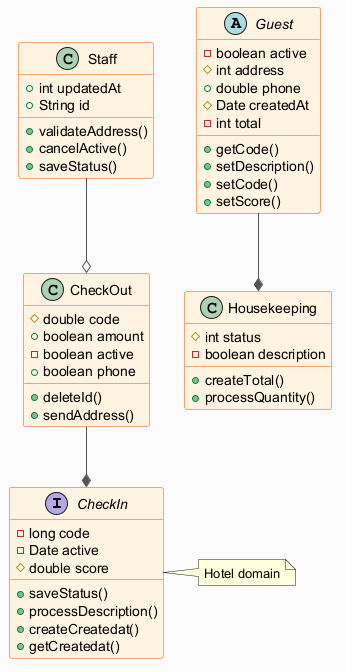

The diagram above was rendered by PlantUML. Its source (embedded in the PNG):
@startuml
skinparam backgroundColor #FAFAFA
skinparam classBackgroundColor #FFF3E0
skinparam classBorderColor #E65100
skinparam ArrowColor #555555
interface CheckIn {
  -long code
  -Date active
  #double score
  +saveStatus()
  +processDescription()
  +createCreatedat()
  +getCreatedat()
}
class Staff {
  +int updatedAt
  +String id
  +validateAddress()
  +cancelActive()
  +saveStatus()
}
abstract class Guest {
  -boolean active
  #int address
  +double phone
  #Date createdAt
  -int total
  +getCode()
  +setDescription()
  +setCode()
  +setScore()
}
class Housekeeping {
  #int status
  -boolean description
  +createTotal()
  +processQuantity()
}
class CheckOut {
  #double code
  +boolean amount
  -boolean active
  +boolean phone
  +deleteId()
  +sendAddress()
}
Guest --* Housekeeping
Staff --o CheckOut
CheckOut --* CheckIn
note right of CheckIn : Hotel domain
@enduml